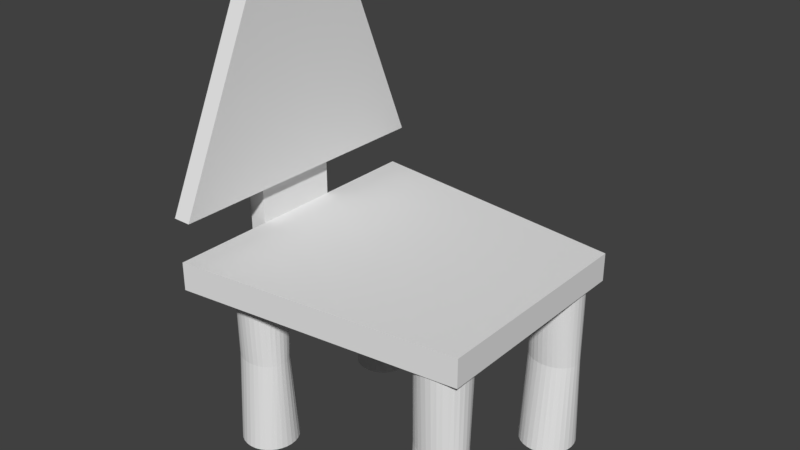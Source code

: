 # Source: Chair.blend  (saved by Blender 2.79.0; exported with 4.5.12 LTS)
import bpy
from mathutils import Matrix  # noqa: F401  (used for matrix-valued properties, if any)

bpy.ops.wm.read_factory_settings(use_empty=True)
scene = bpy.context.scene
scene.name = 'Scene'

# ---- collections
col_collection_1 = bpy.data.collections.new('Collection 1'); scene.collection.children.link(col_collection_1)

# ---- world
world_world = bpy.data.worlds.new('World'); scene.world = world_world
world_world.color = (0.05088, 0.05088, 0.05088)
world_world.use_sun_shadow = False
world_world.sun_shadow_jitter_overblur = 0.0
world_world.cycles.sampling_method = 'MANUAL'

# ---- meshes
me_cube_002 = bpy.data.meshes.new('Cube.002')
me_cube_002.from_pydata([(-1.0, -1.0, -1.0), (-1.0, -1.0, 1.0), (-1.0, 1.0, -1.0), (-1.0, 1.0, 1.0), (1.0, -1.0, -1.0), (1.0, -1.0, 1.0), (1.0, 1.0, -1.0), (1.0, 1.0, 1.0)], [], [(0, 1, 3, 2), (2, 3, 7, 6), (6, 7, 5, 4), (4, 5, 1, 0), (2, 6, 4, 0), (7, 3, 1, 5)])
me_cube_002.use_remesh_preserve_volume = False
me_cube_002.use_remesh_preserve_attributes = False
me_cube_002.use_mirror_vertex_groups = False
me_cube_002.update()
me_cube_001 = bpy.data.meshes.new('Cube.001')
me_cube_001.from_pydata([(-1.0, -1.0, -1.0), (-1.0, -1.0, 1.0), (-1.0, 1.0, -1.0), (-1.0, 1.0, 1.0), (0.823, -0.755, -1.0), (0.823, -0.755, 1.0), (0.823, 0.7642, -1.0), (0.823, 0.7642, 1.0)], [], [(0, 1, 3, 2), (2, 3, 7, 6), (6, 7, 5, 4), (4, 5, 1, 0), (2, 6, 4, 0), (7, 3, 1, 5)])
me_cube_001.use_remesh_preserve_volume = False
me_cube_001.use_remesh_preserve_attributes = False
me_cube_001.use_mirror_vertex_groups = False
me_cube_001.update()
me_cylinder = bpy.data.meshes.new('Cylinder')
me_cylinder.from_pydata([(0.0, 4.017, -1.0), (9.881e-09, 3.917, 1.0), (0.1951, 3.998, -1.0), (0.1789, 3.9, 1.0), (0.3827, 3.941, -1.0), (0.3508, 3.849, 1.0), (0.5556, 3.848, -1.0), (0.5093, 3.766, 1.0), (0.7071, 3.724, -1.0), (0.6483, 3.654, 1.0), (0.8315, 3.573, -1.0), (0.7623, 3.517, 1.0), (0.9239, 3.4, -1.0), (0.847, 3.362, 1.0), (0.9808, 3.212, -1.0), (0.8992, 3.193, 1.0), (1.0, 3.017, -1.0), (0.9168, 3.017, 1.0), (0.9808, 2.822, -1.0), (0.8992, 2.841, 1.0), (0.9239, 2.634, -1.0), (0.847, 2.672, 1.0), (0.8315, 2.461, -1.0), (0.7623, 2.517, 1.0), (0.7071, 2.31, -1.0), (0.6483, 2.38, 1.0), (0.5556, 2.185, -1.0), (0.5093, 2.268, 1.0), (0.3827, 2.093, -1.0), (0.3508, 2.185, 1.0), (0.1951, 2.036, -1.0), (0.1789, 2.134, 1.0), (-3.258e-07, 2.017, -1.0), (-2.888e-07, 2.117, 1.0), (-0.1951, 2.036, -1.0), (-0.1789, 2.134, 1.0), (-0.3827, 2.093, -1.0), (-0.3508, 2.185, 1.0), (-0.5556, 2.185, -1.0), (-0.5093, 2.268, 1.0), (-0.7071, 2.31, -1.0), (-0.6483, 2.38, 1.0), (-0.8315, 2.461, -1.0), (-0.7623, 2.517, 1.0), (-0.9239, 2.634, -1.0), (-0.847, 2.672, 1.0), (-0.9808, 2.822, -1.0), (-0.8992, 2.841, 1.0), (-1.0, 3.017, -1.0), (-0.9168, 3.017, 1.0), (-0.9808, 3.212, -1.0), (-0.8992, 3.193, 1.0), (-0.9239, 3.4, -1.0), (-0.847, 3.362, 1.0), (-0.8315, 3.573, -1.0), (-0.7623, 3.517, 1.0), (-0.7071, 3.724, -1.0), (-0.6483, 3.654, 1.0), (-0.5556, 3.848, -1.0), (-0.5093, 3.766, 1.0), (-0.3827, 3.941, -1.0), (-0.3508, 3.849, 1.0), (-0.1951, 3.998, -1.0), (-0.1789, 3.9, 1.0), (9.12e-09, 3.809, -0.00503), (0.1801, 3.795, -0.00503), (0.3533, 3.753, -0.00503), (0.5129, 3.686, -0.00503), (0.6528, 3.596, -0.00503), (0.7676, 3.485, -0.00503), (0.8529, 3.359, -0.00503), (0.9055, 3.223, -0.00503), (0.9232, 3.081, -0.00503), (0.9055, 2.939, -0.00503), (0.8529, 2.802, -0.00503), (0.7676, 2.676, -0.00503), (0.6528, 2.566, -0.00503), (0.5129, 2.475, -0.00503), (0.3533, 2.408, -0.00503), (0.1801, 2.366, -0.00503), (-2.917e-07, 2.352, -0.00503), (-0.1801, 2.366, -0.00503), (-0.3533, 2.408, -0.00503), (-0.5129, 2.475, -0.00503), (-0.6528, 2.566, -0.00503), (-0.7676, 2.676, -0.00503), (-0.8529, 2.802, -0.00503), (-0.9055, 2.939, -0.00503), (-0.9232, 3.081, -0.00503), (-0.9055, 3.223, -0.00503), (-0.8529, 3.359, -0.00503), (-0.7676, 3.485, -0.00503), (-0.6528, 3.596, -0.00503), (-0.5129, 3.686, -0.00503), (-0.3533, 3.753, -0.00503), (-0.1801, 3.795, -0.00503)], [], [(64, 1, 3, 65), (65, 3, 5, 66), (66, 5, 7, 67), (67, 7, 9, 68), (68, 9, 11, 69), (69, 11, 13, 70), (70, 13, 15, 71), (71, 15, 17, 72), (72, 17, 19, 73), (73, 19, 21, 74), (74, 21, 23, 75), (75, 23, 25, 76), (76, 25, 27, 77), (77, 27, 29, 78), (78, 29, 31, 79), (79, 31, 33, 80), (80, 33, 35, 81), (81, 35, 37, 82), (82, 37, 39, 83), (83, 39, 41, 84), (84, 41, 43, 85), (85, 43, 45, 86), (86, 45, 47, 87), (87, 47, 49, 88), (88, 49, 51, 89), (89, 51, 53, 90), (90, 53, 55, 91), (91, 55, 57, 92), (92, 57, 59, 93), (93, 59, 61, 94), (3, 1, 63, 61, 59, 57, 55, 53, 51, 49, 47, 45, 43, 41, 39, 37, 35, 33, 31, 29, 27, 25, 23, 21, 19, 17, 15, 13, 11, 9, 7, 5), (94, 61, 63, 95), (95, 63, 1, 64), (0, 2, 4, 6, 8, 10, 12, 14, 16, 18, 20, 22, 24, 26, 28, 30, 32, 34, 36, 38, 40, 42, 44, 46, 48, 50, 52, 54, 56, 58, 60, 62), (62, 95, 64, 0), (60, 94, 95, 62), (58, 93, 94, 60), (56, 92, 93, 58), (54, 91, 92, 56), (52, 90, 91, 54), (50, 89, 90, 52), (48, 88, 89, 50), (46, 87, 88, 48), (44, 86, 87, 46), (42, 85, 86, 44), (40, 84, 85, 42), (38, 83, 84, 40), (36, 82, 83, 38), (34, 81, 82, 36), (32, 80, 81, 34), (30, 79, 80, 32), (28, 78, 79, 30), (26, 77, 78, 28), (24, 76, 77, 26), (22, 75, 76, 24), (20, 74, 75, 22), (18, 73, 74, 20), (16, 72, 73, 18), (14, 71, 72, 16), (12, 70, 71, 14), (10, 69, 70, 12), (8, 68, 69, 10), (6, 67, 68, 8), (4, 66, 67, 6), (2, 65, 66, 4), (0, 64, 65, 2)])
me_cylinder.use_remesh_preserve_volume = False
me_cylinder.use_remesh_preserve_attributes = False
me_cylinder.use_mirror_vertex_groups = False
me_cylinder.update()
me_cube_003 = bpy.data.meshes.new('Cube.003')
me_cube_003.from_pydata([(-1.0, -1.0, -1.0), (-1.0, -0.3306, 1.0), (-1.0, 1.0, -1.0), (-1.0, 0.4051, 1.0), (1.0, -1.0, -1.0), (1.0, -0.3306, 1.0), (1.0, 1.0, -1.0), (1.0, 0.4051, 1.0)], [], [(0, 1, 3, 2), (2, 3, 7, 6), (6, 7, 5, 4), (4, 5, 1, 0), (2, 6, 4, 0), (7, 3, 1, 5)])
me_cube_003.use_remesh_preserve_volume = False
me_cube_003.use_remesh_preserve_attributes = False
me_cube_003.use_mirror_vertex_groups = False
me_cube_003.update()
me_cylinder_003 = bpy.data.meshes.new('Cylinder.003')
me_cylinder_003.from_pydata([(0.0, 4.017, -1.0), (9.881e-09, 3.917, 1.0), (0.1951, 3.998, -1.0), (0.1789, 3.9, 1.0), (0.3827, 3.941, -1.0), (0.3508, 3.849, 1.0), (0.5556, 3.848, -1.0), (0.5093, 3.766, 1.0), (0.7071, 3.724, -1.0), (0.6483, 3.654, 1.0), (0.8315, 3.573, -1.0), (0.7623, 3.517, 1.0), (0.9239, 3.4, -1.0), (0.847, 3.362, 1.0), (0.9808, 3.212, -1.0), (0.8992, 3.193, 1.0), (1.0, 3.017, -1.0), (0.9168, 3.017, 1.0), (0.9808, 2.822, -1.0), (0.8992, 2.841, 1.0), (0.9239, 2.634, -1.0), (0.847, 2.672, 1.0), (0.8315, 2.461, -1.0), (0.7623, 2.517, 1.0), (0.7071, 2.31, -1.0), (0.6483, 2.38, 1.0), (0.5556, 2.185, -1.0), (0.5093, 2.268, 1.0), (0.3827, 2.093, -1.0), (0.3508, 2.185, 1.0), (0.1951, 2.036, -1.0), (0.1789, 2.134, 1.0), (-3.258e-07, 2.017, -1.0), (-2.888e-07, 2.117, 1.0), (-0.1951, 2.036, -1.0), (-0.1789, 2.134, 1.0), (-0.3827, 2.093, -1.0), (-0.3508, 2.185, 1.0), (-0.5556, 2.185, -1.0), (-0.5093, 2.268, 1.0), (-0.7071, 2.31, -1.0), (-0.6483, 2.38, 1.0), (-0.8315, 2.461, -1.0), (-0.7623, 2.517, 1.0), (-0.9239, 2.634, -1.0), (-0.847, 2.672, 1.0), (-0.9808, 2.822, -1.0), (-0.8992, 2.841, 1.0), (-1.0, 3.017, -1.0), (-0.9168, 3.017, 1.0), (-0.9808, 3.212, -1.0), (-0.8992, 3.193, 1.0), (-0.9239, 3.4, -1.0), (-0.847, 3.362, 1.0), (-0.8315, 3.573, -1.0), (-0.7623, 3.517, 1.0), (-0.7071, 3.724, -1.0), (-0.6483, 3.654, 1.0), (-0.5556, 3.848, -1.0), (-0.5093, 3.766, 1.0), (-0.3827, 3.941, -1.0), (-0.3508, 3.849, 1.0), (-0.1951, 3.998, -1.0), (-0.1789, 3.9, 1.0), (9.12e-09, 3.809, -0.00503), (0.1801, 3.795, -0.00503), (0.3533, 3.753, -0.00503), (0.5129, 3.686, -0.00503), (0.6528, 3.596, -0.00503), (0.7676, 3.485, -0.00503), (0.8529, 3.359, -0.00503), (0.9055, 3.223, -0.00503), (0.9232, 3.081, -0.00503), (0.9055, 2.939, -0.00503), (0.8529, 2.802, -0.00503), (0.7676, 2.676, -0.00503), (0.6528, 2.566, -0.00503), (0.5129, 2.475, -0.00503), (0.3533, 2.408, -0.00503), (0.1801, 2.366, -0.00503), (-2.917e-07, 2.352, -0.00503), (-0.1801, 2.366, -0.00503), (-0.3533, 2.408, -0.00503), (-0.5129, 2.475, -0.00503), (-0.6528, 2.566, -0.00503), (-0.7676, 2.676, -0.00503), (-0.8529, 2.802, -0.00503), (-0.9055, 2.939, -0.00503), (-0.9232, 3.081, -0.00503), (-0.9055, 3.223, -0.00503), (-0.8529, 3.359, -0.00503), (-0.7676, 3.485, -0.00503), (-0.6528, 3.596, -0.00503), (-0.5129, 3.686, -0.00503), (-0.3533, 3.753, -0.00503), (-0.1801, 3.795, -0.00503)], [], [(64, 1, 3, 65), (65, 3, 5, 66), (66, 5, 7, 67), (67, 7, 9, 68), (68, 9, 11, 69), (69, 11, 13, 70), (70, 13, 15, 71), (71, 15, 17, 72), (72, 17, 19, 73), (73, 19, 21, 74), (74, 21, 23, 75), (75, 23, 25, 76), (76, 25, 27, 77), (77, 27, 29, 78), (78, 29, 31, 79), (79, 31, 33, 80), (80, 33, 35, 81), (81, 35, 37, 82), (82, 37, 39, 83), (83, 39, 41, 84), (84, 41, 43, 85), (85, 43, 45, 86), (86, 45, 47, 87), (87, 47, 49, 88), (88, 49, 51, 89), (89, 51, 53, 90), (90, 53, 55, 91), (91, 55, 57, 92), (92, 57, 59, 93), (93, 59, 61, 94), (3, 1, 63, 61, 59, 57, 55, 53, 51, 49, 47, 45, 43, 41, 39, 37, 35, 33, 31, 29, 27, 25, 23, 21, 19, 17, 15, 13, 11, 9, 7, 5), (94, 61, 63, 95), (95, 63, 1, 64), (0, 2, 4, 6, 8, 10, 12, 14, 16, 18, 20, 22, 24, 26, 28, 30, 32, 34, 36, 38, 40, 42, 44, 46, 48, 50, 52, 54, 56, 58, 60, 62), (62, 95, 64, 0), (60, 94, 95, 62), (58, 93, 94, 60), (56, 92, 93, 58), (54, 91, 92, 56), (52, 90, 91, 54), (50, 89, 90, 52), (48, 88, 89, 50), (46, 87, 88, 48), (44, 86, 87, 46), (42, 85, 86, 44), (40, 84, 85, 42), (38, 83, 84, 40), (36, 82, 83, 38), (34, 81, 82, 36), (32, 80, 81, 34), (30, 79, 80, 32), (28, 78, 79, 30), (26, 77, 78, 28), (24, 76, 77, 26), (22, 75, 76, 24), (20, 74, 75, 22), (18, 73, 74, 20), (16, 72, 73, 18), (14, 71, 72, 16), (12, 70, 71, 14), (10, 69, 70, 12), (8, 68, 69, 10), (6, 67, 68, 8), (4, 66, 67, 6), (2, 65, 66, 4), (0, 64, 65, 2)])
me_cylinder_003.use_remesh_preserve_volume = False
me_cylinder_003.use_remesh_preserve_attributes = False
me_cylinder_003.use_mirror_vertex_groups = False
me_cylinder_003.update()
me_cube_005 = bpy.data.meshes.new('Cube.005')
me_cube_005.from_pydata([(-1.0, -1.0, -1.0), (-1.0, -1.0, 1.0), (-1.0, 1.0, -1.0), (-1.0, 1.0, 1.0), (0.823, -0.755, -1.0), (0.823, -0.755, 1.0), (0.823, 0.7642, -1.0), (0.823, 0.7642, 1.0)], [], [(0, 1, 3, 2), (2, 3, 7, 6), (6, 7, 5, 4), (4, 5, 1, 0), (2, 6, 4, 0), (7, 3, 1, 5)])
me_cube_005.use_remesh_preserve_volume = False
me_cube_005.use_remesh_preserve_attributes = False
me_cube_005.use_mirror_vertex_groups = False
me_cube_005.update()

# ---- objects
ob_cube_001 = bpy.data.objects.new('Cube.001', me_cube_002)
ob_cube = bpy.data.objects.new('Cube', me_cube_001)
ob_cylinder = bpy.data.objects.new('Cylinder', me_cylinder)
ob_cube_002 = bpy.data.objects.new('Cube.002', me_cube_003)
ob_cylinder_001 = bpy.data.objects.new('Cylinder.001', me_cylinder_003)
ob_cube_003 = bpy.data.objects.new('Cube.003', me_cube_005)

# ---- transforms, parenting, visibility, modifiers, constraints
ob_cube_001.location = (-1.736, 0.0, 2.888)
ob_cube_001.scale = (0.09555, 0.4602, 1.11)
ob_cube_001.lineart.crease_threshold = 0.0
ob_cube.location = (-0.008628, 0.0, 2.019)
ob_cube.scale = (1.631, 1.537, 0.1498)
ob_cube.lineart.crease_threshold = 0.0
ob_cylinder.location = (1.0, 0.0, 1.0)
ob_cylinder.scale = (0.3, 0.3, 1.0)
ob_cylinder.lineart.crease_threshold = 0.0
_m = ob_cylinder.modifiers.new('Mirror', 'MIRROR')
_m.use_axis = (False, True, False)
ob_cube_002.location = (-1.595, 0.0, 3.727)
ob_cube_002.scale = (0.09555, 1.533, 1.11)
ob_cube_002.lineart.crease_threshold = 0.0
ob_cylinder_001.location = (-1.25, 0.0, 1.0)
ob_cylinder_001.scale = (0.3, 0.3, 1.0)
ob_cylinder_001.lineart.crease_threshold = 0.0
_m = ob_cylinder_001.modifiers.new('Mirror', 'MIRROR')
_m.use_axis = (False, True, False)
ob_cube_003.location = (-0.008628, 0.0, 1.754)
ob_cube_003.scale = (1.024, 0.9093, 0.1498)
ob_cube_003.lineart.crease_threshold = 0.0

# ---- collection membership
col_collection_1.objects.link(ob_cube_001)
col_collection_1.objects.link(ob_cube)
col_collection_1.objects.link(ob_cylinder)
col_collection_1.objects.link(ob_cube_002)
col_collection_1.objects.link(ob_cylinder_001)
col_collection_1.objects.link(ob_cube_003)

# ---- scene / render settings (as saved in the file)
scene.frame_start = 1; scene.frame_end = 250; scene.frame_set(0)
scene.render.engine = 'BLENDER_EEVEE_NEXT'
scene.render.resolution_percentage = 50
scene.render.dither_intensity = 0.0
scene.cycles.use_denoising = False
scene.cycles.samples = 128
scene.cycles.sampling_pattern = 'TABULATED_SOBOL'
scene.cycles.use_adaptive_sampling = False
scene.cycles.use_light_tree = False
scene.cycles.blur_glossy = 0.0
scene.cycles.sample_clamp_indirect = 0.0
scene.view_settings.view_transform = 'Standard'
bpy.context.view_layer.update()

# ---- added for rendering (the .blend has no active camera and no usable light): camera, sun
cam_auto = bpy.data.cameras.new('AutoCamera')
cam_auto.lens = 50.0
cam_auto.sensor_width = 36.0
cam_auto.clip_end = 1000.0
ob_auto_camera = bpy.data.objects.new('AutoCamera', cam_auto)
scene.collection.objects.link(ob_auto_camera)
ob_auto_camera.location = (5.80873, -7.26928, 7.26468)
ob_auto_camera.rotation_euler = (1.09748, -7.21219e-08, 0.694738)
scene.camera = ob_auto_camera
light_auto_sun = bpy.data.lights.new('AutoSun', 'SUN')
light_auto_sun.energy = 3.0
light_auto_sun.angle = 0.0523599
ob_auto_sun = bpy.data.objects.new('AutoSun', light_auto_sun)
scene.collection.objects.link(ob_auto_sun)
ob_auto_sun.rotation_euler = (0.872665, 0.174533, 0.523599)
bpy.context.view_layer.update()
